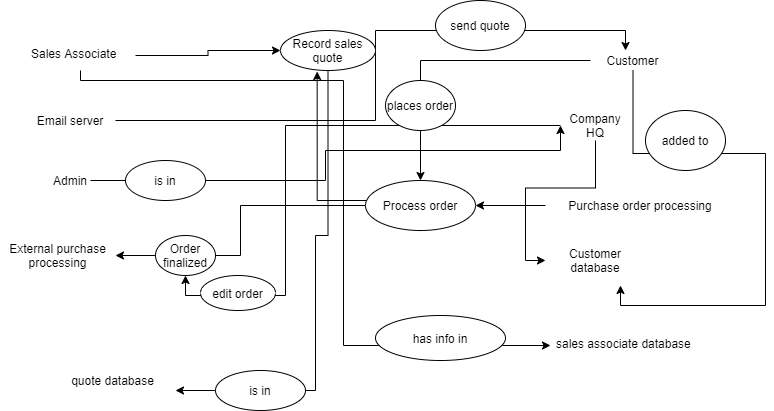

The diagram above was exported from draw.io. Its source (the exported page's mxGraphModel, read from the mxfile embedded in the PNG):
<mxGraphModel dx="1209" dy="781" grid="1" gridSize="10" guides="1" tooltips="1" connect="1" arrows="1" fold="1" page="1" pageScale="1" pageWidth="850" pageHeight="1100" math="0" shadow="0">
  <root>
    <mxCell id="0" />
    <mxCell id="1" parent="0" />
    <mxCell id="CZd7jT15KllSmrZ8J_gx-15" style="edgeStyle=orthogonalEdgeStyle;rounded=0;orthogonalLoop=1;jettySize=auto;html=1;entryX=0;entryY=0.5;entryDx=0;entryDy=0;" edge="1" parent="1" source="CZd7jT15KllSmrZ8J_gx-7" target="CZd7jT15KllSmrZ8J_gx-13">
      <mxGeometry relative="1" as="geometry" />
    </mxCell>
    <mxCell id="CZd7jT15KllSmrZ8J_gx-43" style="edgeStyle=orthogonalEdgeStyle;rounded=0;orthogonalLoop=1;jettySize=auto;html=1;entryX=0;entryY=0.5;entryDx=0;entryDy=0;" edge="1" parent="1" source="CZd7jT15KllSmrZ8J_gx-7" target="CZd7jT15KllSmrZ8J_gx-42">
      <mxGeometry relative="1" as="geometry">
        <Array as="points">
          <mxPoint x="105" y="230" />
          <mxPoint x="368" y="230" />
          <mxPoint x="368" y="495" />
        </Array>
      </mxGeometry>
    </mxCell>
    <mxCell id="CZd7jT15KllSmrZ8J_gx-7" value="Sales Associate" style="text;strokeColor=none;fillColor=none;align=left;verticalAlign=top;spacingLeft=4;spacingRight=4;overflow=hidden;rotatable=0;points=[[0,0.5],[1,0.5]];portConstraint=eastwest;" vertex="1" parent="1">
      <mxGeometry x="50" y="190" width="110" height="30" as="geometry" />
    </mxCell>
    <mxCell id="CZd7jT15KllSmrZ8J_gx-27" style="edgeStyle=orthogonalEdgeStyle;rounded=0;orthogonalLoop=1;jettySize=auto;html=1;entryX=0.412;entryY=0;entryDx=0;entryDy=0;entryPerimeter=0;" edge="1" parent="1" source="CZd7jT15KllSmrZ8J_gx-8" target="CZd7jT15KllSmrZ8J_gx-10">
      <mxGeometry relative="1" as="geometry">
        <Array as="points">
          <mxPoint x="400" y="270" />
          <mxPoint x="400" y="180" />
          <mxPoint x="650" y="180" />
        </Array>
      </mxGeometry>
    </mxCell>
    <mxCell id="CZd7jT15KllSmrZ8J_gx-8" value="Email server" style="text;html=1;strokeColor=none;fillColor=none;align=center;verticalAlign=middle;whiteSpace=wrap;rounded=0;" vertex="1" parent="1">
      <mxGeometry x="50" y="260" width="90" height="20" as="geometry" />
    </mxCell>
    <mxCell id="CZd7jT15KllSmrZ8J_gx-41" style="edgeStyle=orthogonalEdgeStyle;rounded=0;orthogonalLoop=1;jettySize=auto;html=1;entryX=0;entryY=0.5;entryDx=0;entryDy=0;startArrow=none;" edge="1" parent="1" source="CZd7jT15KllSmrZ8J_gx-47" target="CZd7jT15KllSmrZ8J_gx-11">
      <mxGeometry relative="1" as="geometry">
        <Array as="points">
          <mxPoint x="350" y="330" />
          <mxPoint x="350" y="300" />
          <mxPoint x="585" y="300" />
        </Array>
      </mxGeometry>
    </mxCell>
    <mxCell id="CZd7jT15KllSmrZ8J_gx-9" value="Admin" style="text;html=1;strokeColor=none;fillColor=none;align=center;verticalAlign=middle;whiteSpace=wrap;rounded=0;" vertex="1" parent="1">
      <mxGeometry x="75" y="320" width="40" height="20" as="geometry" />
    </mxCell>
    <mxCell id="CZd7jT15KllSmrZ8J_gx-22" style="edgeStyle=orthogonalEdgeStyle;rounded=0;orthogonalLoop=1;jettySize=auto;html=1;" edge="1" parent="1" source="CZd7jT15KllSmrZ8J_gx-10" target="CZd7jT15KllSmrZ8J_gx-17">
      <mxGeometry relative="1" as="geometry" />
    </mxCell>
    <mxCell id="CZd7jT15KllSmrZ8J_gx-37" style="edgeStyle=orthogonalEdgeStyle;rounded=0;orthogonalLoop=1;jettySize=auto;html=1;entryX=0.75;entryY=1;entryDx=0;entryDy=0;" edge="1" parent="1" source="CZd7jT15KllSmrZ8J_gx-10" target="CZd7jT15KllSmrZ8J_gx-36">
      <mxGeometry relative="1" as="geometry">
        <Array as="points">
          <mxPoint x="658" y="303" />
          <mxPoint x="790" y="303" />
          <mxPoint x="790" y="455" />
          <mxPoint x="645" y="455" />
        </Array>
      </mxGeometry>
    </mxCell>
    <mxCell id="CZd7jT15KllSmrZ8J_gx-10" value="Customer" style="text;html=1;strokeColor=none;fillColor=none;align=center;verticalAlign=middle;whiteSpace=wrap;rounded=0;" vertex="1" parent="1">
      <mxGeometry x="615" y="200" width="85" height="20" as="geometry" />
    </mxCell>
    <mxCell id="CZd7jT15KllSmrZ8J_gx-49" style="edgeStyle=orthogonalEdgeStyle;rounded=0;orthogonalLoop=1;jettySize=auto;html=1;entryX=0;entryY=0.5;entryDx=0;entryDy=0;" edge="1" parent="1" source="CZd7jT15KllSmrZ8J_gx-11" target="CZd7jT15KllSmrZ8J_gx-36">
      <mxGeometry relative="1" as="geometry" />
    </mxCell>
    <mxCell id="CZd7jT15KllSmrZ8J_gx-51" style="edgeStyle=orthogonalEdgeStyle;rounded=0;orthogonalLoop=1;jettySize=auto;html=1;entryX=0.5;entryY=1;entryDx=0;entryDy=0;" edge="1" parent="1" source="CZd7jT15KllSmrZ8J_gx-11" target="CZd7jT15KllSmrZ8J_gx-34">
      <mxGeometry relative="1" as="geometry">
        <Array as="points">
          <mxPoint x="310" y="275" />
          <mxPoint x="310" y="445" />
          <mxPoint x="210" y="445" />
        </Array>
      </mxGeometry>
    </mxCell>
    <mxCell id="CZd7jT15KllSmrZ8J_gx-11" value="Company HQ" style="text;html=1;strokeColor=none;fillColor=none;align=center;verticalAlign=middle;whiteSpace=wrap;rounded=0;" vertex="1" parent="1">
      <mxGeometry x="585" y="260" width="70" height="30" as="geometry" />
    </mxCell>
    <mxCell id="CZd7jT15KllSmrZ8J_gx-25" style="edgeStyle=orthogonalEdgeStyle;rounded=0;orthogonalLoop=1;jettySize=auto;html=1;entryX=1;entryY=0.5;entryDx=0;entryDy=0;" edge="1" parent="1" source="CZd7jT15KllSmrZ8J_gx-12" target="CZd7jT15KllSmrZ8J_gx-17">
      <mxGeometry relative="1" as="geometry" />
    </mxCell>
    <mxCell id="CZd7jT15KllSmrZ8J_gx-12" value="Purchase order processing" style="text;html=1;strokeColor=none;fillColor=none;align=center;verticalAlign=middle;whiteSpace=wrap;rounded=0;" vertex="1" parent="1">
      <mxGeometry x="570" y="320" width="190" height="70" as="geometry" />
    </mxCell>
    <mxCell id="CZd7jT15KllSmrZ8J_gx-40" style="edgeStyle=orthogonalEdgeStyle;rounded=0;orthogonalLoop=1;jettySize=auto;html=1;entryX=1;entryY=0.75;entryDx=0;entryDy=0;" edge="1" parent="1" source="CZd7jT15KllSmrZ8J_gx-13" target="CZd7jT15KllSmrZ8J_gx-39">
      <mxGeometry relative="1" as="geometry">
        <mxPoint x="340" y="550" as="targetPoint" />
        <Array as="points">
          <mxPoint x="353" y="385" />
          <mxPoint x="340" y="385" />
          <mxPoint x="340" y="540" />
        </Array>
      </mxGeometry>
    </mxCell>
    <mxCell id="CZd7jT15KllSmrZ8J_gx-13" value="Record sales quote" style="ellipse;whiteSpace=wrap;html=1;" vertex="1" parent="1">
      <mxGeometry x="305" y="180" width="95" height="40" as="geometry" />
    </mxCell>
    <mxCell id="CZd7jT15KllSmrZ8J_gx-16" value="" style="endArrow=classic;html=1;exitX=0;exitY=0.5;exitDx=0;exitDy=0;" edge="1" parent="1" source="CZd7jT15KllSmrZ8J_gx-12">
      <mxGeometry width="50" height="50" relative="1" as="geometry">
        <mxPoint x="520" y="380" as="sourcePoint" />
        <mxPoint x="570" y="355" as="targetPoint" />
      </mxGeometry>
    </mxCell>
    <mxCell id="CZd7jT15KllSmrZ8J_gx-24" style="edgeStyle=orthogonalEdgeStyle;rounded=0;orthogonalLoop=1;jettySize=auto;html=1;entryX=0.386;entryY=1.025;entryDx=0;entryDy=0;entryPerimeter=0;" edge="1" parent="1" source="CZd7jT15KllSmrZ8J_gx-17" target="CZd7jT15KllSmrZ8J_gx-13">
      <mxGeometry relative="1" as="geometry">
        <Array as="points">
          <mxPoint x="342" y="350" />
        </Array>
      </mxGeometry>
    </mxCell>
    <mxCell id="CZd7jT15KllSmrZ8J_gx-30" style="edgeStyle=orthogonalEdgeStyle;rounded=0;orthogonalLoop=1;jettySize=auto;html=1;entryX=1;entryY=0.5;entryDx=0;entryDy=0;" edge="1" parent="1" source="CZd7jT15KllSmrZ8J_gx-17" target="CZd7jT15KllSmrZ8J_gx-31">
      <mxGeometry relative="1" as="geometry">
        <mxPoint x="445" y="490" as="targetPoint" />
      </mxGeometry>
    </mxCell>
    <mxCell id="CZd7jT15KllSmrZ8J_gx-17" value="Process order" style="ellipse;whiteSpace=wrap;html=1;" vertex="1" parent="1">
      <mxGeometry x="390" y="330" width="110" height="50" as="geometry" />
    </mxCell>
    <mxCell id="CZd7jT15KllSmrZ8J_gx-26" value="places order" style="ellipse;whiteSpace=wrap;html=1;" vertex="1" parent="1">
      <mxGeometry x="410" y="230" width="70" height="50" as="geometry" />
    </mxCell>
    <mxCell id="CZd7jT15KllSmrZ8J_gx-28" value="send quote" style="ellipse;whiteSpace=wrap;html=1;" vertex="1" parent="1">
      <mxGeometry x="460" y="150" width="90" height="50" as="geometry" />
    </mxCell>
    <mxCell id="CZd7jT15KllSmrZ8J_gx-31" value="External purchase processing" style="text;html=1;strokeColor=none;fillColor=none;align=center;verticalAlign=middle;whiteSpace=wrap;rounded=0;" vertex="1" parent="1">
      <mxGeometry x="25" y="370" width="115" height="70" as="geometry" />
    </mxCell>
    <mxCell id="CZd7jT15KllSmrZ8J_gx-34" value="Order finalized" style="ellipse;whiteSpace=wrap;html=1;" vertex="1" parent="1">
      <mxGeometry x="180" y="385" width="60" height="40" as="geometry" />
    </mxCell>
    <mxCell id="CZd7jT15KllSmrZ8J_gx-36" value="Customer database" style="text;html=1;strokeColor=none;fillColor=none;align=center;verticalAlign=middle;whiteSpace=wrap;rounded=0;" vertex="1" parent="1">
      <mxGeometry x="570" y="385" width="100" height="50" as="geometry" />
    </mxCell>
    <mxCell id="CZd7jT15KllSmrZ8J_gx-38" value="added to" style="ellipse;whiteSpace=wrap;html=1;" vertex="1" parent="1">
      <mxGeometry x="670" y="260" width="80" height="60" as="geometry" />
    </mxCell>
    <mxCell id="CZd7jT15KllSmrZ8J_gx-39" value="quote database" style="text;html=1;strokeColor=none;fillColor=none;align=center;verticalAlign=middle;whiteSpace=wrap;rounded=0;" vertex="1" parent="1">
      <mxGeometry x="75" y="510" width="125" height="40" as="geometry" />
    </mxCell>
    <mxCell id="CZd7jT15KllSmrZ8J_gx-42" value="sales associate database" style="text;strokeColor=none;fillColor=none;align=left;verticalAlign=top;spacingLeft=4;spacingRight=4;overflow=hidden;rotatable=0;points=[[0,0.5],[1,0.5]];portConstraint=eastwest;" vertex="1" parent="1">
      <mxGeometry x="575" y="480" width="165" height="30" as="geometry" />
    </mxCell>
    <mxCell id="CZd7jT15KllSmrZ8J_gx-45" value="has info in" style="ellipse;whiteSpace=wrap;html=1;" vertex="1" parent="1">
      <mxGeometry x="400" y="465" width="130" height="45" as="geometry" />
    </mxCell>
    <mxCell id="CZd7jT15KllSmrZ8J_gx-47" value="is in" style="ellipse;whiteSpace=wrap;html=1;" vertex="1" parent="1">
      <mxGeometry x="150" y="310" width="80" height="40" as="geometry" />
    </mxCell>
    <mxCell id="CZd7jT15KllSmrZ8J_gx-48" value="" style="edgeStyle=orthogonalEdgeStyle;rounded=0;orthogonalLoop=1;jettySize=auto;html=1;entryX=0;entryY=0.5;entryDx=0;entryDy=0;endArrow=none;" edge="1" parent="1" source="CZd7jT15KllSmrZ8J_gx-9" target="CZd7jT15KllSmrZ8J_gx-47">
      <mxGeometry relative="1" as="geometry">
        <mxPoint x="115" y="330" as="sourcePoint" />
        <mxPoint x="585" y="275" as="targetPoint" />
        <Array as="points" />
      </mxGeometry>
    </mxCell>
    <mxCell id="CZd7jT15KllSmrZ8J_gx-50" value="is in" style="ellipse;whiteSpace=wrap;html=1;" vertex="1" parent="1">
      <mxGeometry x="240" y="520" width="90" height="40" as="geometry" />
    </mxCell>
    <mxCell id="CZd7jT15KllSmrZ8J_gx-52" value="edit order" style="ellipse;whiteSpace=wrap;html=1;" vertex="1" parent="1">
      <mxGeometry x="225" y="425" width="75" height="35" as="geometry" />
    </mxCell>
  </root>
</mxGraphModel>